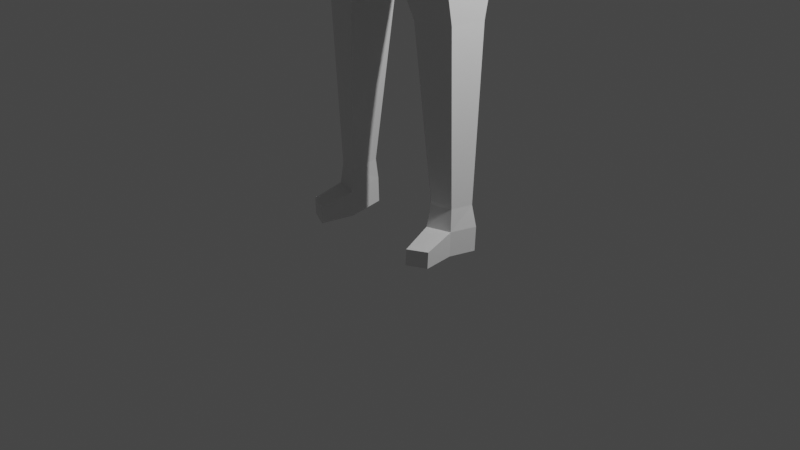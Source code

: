 # Source: Starter_character.blend  (saved by Blender 2.92.15; exported with 4.5.12 LTS)
import bpy
from mathutils import Matrix  # noqa: F401  (used for matrix-valued properties, if any)

bpy.ops.wm.read_factory_settings(use_empty=True)
scene = bpy.context.scene
scene.name = 'Scene'

# ---- collections
col_collection = bpy.data.collections.new('Collection'); scene.collection.children.link(col_collection)

# ---- materials (node trees are filled in below, after node groups)
mat_material = bpy.data.materials.new('Material')
mat_material.alpha_threshold = 0.0
mat_material.use_transparent_shadow = False
mat_material.line_color = (0.0, 0.0, 0.0, 1.0)

# ---- material node trees
mat_material.use_nodes = True; mat_material.node_tree.nodes.clear()
_N = mat_material.node_tree.nodes; _L = mat_material.node_tree.links
n0 = _N.new('ShaderNodeOutputMaterial'); n0.name = 'Material Output'; n0.location = (300, 300)
n1 = _N.new('ShaderNodeBsdfPrincipled'); n1.name = 'Principled BSDF'; n1.location = (10, 300)
n1.distribution = 'GGX'
n1.subsurface_method = 'BURLEY'
n1.inputs[2].default_value = 0.4
n1.inputs[3].default_value = 1.45
n1.inputs[27].default_value = (0.0, 0.0, 0.0, 1.0)
n1.inputs[28].default_value = 1.0
_L.new(n1.outputs[0], n0.inputs[0])
n0.is_active_output = True

# ---- world
world_world = bpy.data.worlds.new('World'); scene.world = world_world
world_world.use_nodes = True; world_world.node_tree.nodes.clear()
_N = world_world.node_tree.nodes; _L = world_world.node_tree.links
n0 = _N.new('ShaderNodeOutputWorld'); n0.name = 'World Output'; n0.location = (300, 300)
n1 = _N.new('ShaderNodeBackground'); n1.name = 'Background'; n1.location = (10, 300)
n1.inputs[0].default_value = (0.05088, 0.05088, 0.05088, 1.0)
_L.new(n1.outputs[0], n0.inputs[0])
n0.is_active_output = True
world_world.color = (0.05088, 0.05088, 0.05088)
world_world.use_sun_shadow = False
world_world.sun_shadow_jitter_overblur = 0.0

# ---- cameras
cam_camera = bpy.data.cameras.new('Camera')
cam_camera.clip_end = 100.0
cam_camera.ortho_scale = 7.314

# ---- lights
light_light = bpy.data.lights.new('Light', 'POINT')
light_light.transmission_factor = 0.0
light_light.energy = 1000.0
light_light.shadow_soft_size = 0.1
light_light.shadow_maximum_resolution = 0.006
light_light.use_absolute_resolution = True

# ---- meshes
me_cube = bpy.data.meshes.new('Cube')
me_cube.from_pydata([(1.236, 0.5009, 0.7904), (0.9615, 0.633, 0.008536), (1.236, -0.5222, 0.7904), (1.076, -0.4529, -0.01059), (0.0, 0.7615, 1.113), (0.0, 0.8796, 0.045), (0.0, -0.5481, 1.067), (0.0, -0.52, 0.02449), (0.9006, 0.633, -1.634), (0.8947, -0.633, -1.552), (0.0, 0.8796, -1.634), (0.0, -0.8796, -1.716), (0.8947, -0.633, -1.552), (0.9006, 0.633, -1.634), (0.0, 0.8796, -1.634), (0.0, -0.8796, -1.716), (0.8947, -0.633, -1.552), (0.9006, 0.633, -1.634), (0.0, 0.8796, -1.634), (0.0, -0.8796, -1.716), (0.8947, -0.633, -1.552), (0.9006, 0.633, -1.634), (0.0, 0.8796, -1.634), (0.0, -0.8796, -1.716), (0.8947, -0.633, -1.552), (0.0, 0.8796, -1.634), (0.0, -0.8796, -1.716), (0.9006, 0.633, -1.634), (0.8947, -0.633, -1.552), (0.0, 0.8796, -1.634), (0.0, -0.8796, -1.716), (0.9006, 0.633, -1.634), (0.8947, -0.633, -1.552), (0.0, 0.8796, -1.634), (0.0, -0.8796, -1.716), (0.9006, 0.633, -1.634), (0.8947, -0.633, -1.552), (0.0, 0.5974, -2.177), (0.0, -0.8444, -1.706), (0.9006, 0.633, -1.634), (0.8947, -0.633, -1.552), (0.4336, 0.3625, -3.798), (0.4308, -0.2219, -3.825), (0.817, 0.2806, -3.839), (0.8179, -0.14, -3.811), (0.6039, 0.2659, -5.834), (0.547, -0.1523, -5.852), (0.8609, 0.211, -5.861), (0.8044, -0.08196, -5.843), (1.079, 0.5009, 0.2324), (0.0, -0.5092, 0.277), (1.079, -0.4697, 0.2652), (0.0, 0.8796, 0.3093), (1.38, 0.5018, 0.712), (1.347, -0.4092, 0.6845), (1.464, 0.4995, 0.3848), (1.438, -0.3918, 0.3777), (2.216, 0.2563, -1.535), (2.182, -0.3316, -1.578), (2.425, 0.2556, -1.528), (2.339, -0.4225, -1.513), (2.107, 0.04998, -1.809), (2.107, -0.4664, -1.809), (2.203, 0.04926, -1.801), (2.196, -0.4668, -1.807), (2.039, -0.3929, -0.6085), (2.064, 0.3786, -0.6046), (1.757, 0.3796, -0.5679), (1.757, -0.3922, -0.5679), (0.5947, 0.2659, -6.098), (0.5378, -0.1523, -6.116), (0.8517, 0.211, -6.126), (0.7952, -0.08199, -6.107), (0.6284, -0.5, -5.941), (0.8337, -0.4096, -5.931), (0.6206, -0.5014, -6.116), (0.826, -0.4109, -6.107), (0.7861, -0.05831, -5.615), (0.8216, 0.1867, -5.63), (0.6045, 0.2331, -5.607), (0.5683, -0.1144, -5.623), (0.4186, -0.1654, 0.9855), (0.0, -0.2183, 1.094), (0.4186, 0.3523, 0.9855), (0.0, 0.5183, 1.258), (0.502, -0.06, 1.475), (0.0, -0.1129, 1.584), (0.502, 0.4577, 1.475), (0.0, 0.6237, 1.748), (0.5658, -0.06, 1.851), (0.0, -0.1385, 2.124), (0.668, 0.4812, 1.979), (0.0, 0.6728, 2.088), (0.9296, -0.3593, 2.531), (0.0, -0.4122, 2.726), (0.8172, 0.2075, 2.494), (0.0, 0.3991, 2.69), (0.4011, -0.7551, 1.599), (0.0, -0.8198, 1.537), (0.4067, -0.7561, 1.887), (0.0, -0.8198, 1.816), (0.6718, -0.7925, 2.427), (0.0, -0.8309, 2.499), (0.0, -0.08031, 1.335), (0.0, 0.3664, 1.499), (0.2764, -0.04751, 1.267), (0.2764, 0.2732, 1.267), (0.4011, -0.7551, 1.599), (0.0, -0.8198, 1.537), (0.4011, -0.7551, 1.599), (0.0, -0.8198, 1.537), (2.116, 0.0508, -1.987), (2.116, -0.4655, -1.987), (2.212, 0.05009, -1.98), (2.205, -0.466, -1.985), (2.322, 0.1602, -1.654), (2.165, 0.1609, -1.662), (2.231, -0.2045, -1.673), (2.349, -0.2732, -1.625), (2.337, -0.5277, -1.655), (2.179, -0.4369, -1.72), (2.228, -0.3097, -1.815), (2.346, -0.3784, -1.766), (2.334, -0.6313, -1.795), (2.176, -0.5404, -1.859), (2.226, -0.4132, -1.954), (2.344, -0.482, -1.906), (0.0, 0.8796, 0.045), (0.0, -0.52, 0.02449), (1.076, -0.4529, -0.01059), (0.9615, 0.633, 0.008536), (0.0, 0.8796, -1.634), (0.0, -0.8796, -1.716), (0.8947, -0.633, -1.552), (0.9006, 0.633, -1.634), (0.0, 0.8796, -1.634), (0.0, -0.8796, -1.716), (0.0, 0.5974, -2.177), (0.0, -0.8444, -1.706), (0.8947, -0.633, -1.552), (0.4336, 0.3625, -3.798), (0.4308, -0.2219, -3.825), (0.8179, -0.14, -3.811), (0.0, 0.8796, 0.045), (0.0, -0.52, 0.02449), (1.076, -0.4529, -0.01059), (0.9615, 0.633, 0.008536), (0.0, 0.8796, -1.634), (0.0, -0.8796, -1.716), (0.8947, -0.633, -1.552), (0.9006, 0.633, -1.634), (0.0, 0.8796, -1.634), (0.0, -0.8796, -1.716), (0.0, 0.5974, -2.177), (0.0, -0.8444, -1.706), (0.8947, -0.633, -1.552), (0.4336, 0.3625, -3.798), (0.4308, -0.2219, -3.825), (0.8179, -0.14, -3.811)], [(9, 12), (12, 16), (16, 20), (20, 24)], [(0, 4, 84, 83), (52, 50, 6, 4), (51, 2, 6, 50), (5, 1, 8, 10), (49, 0, 53, 55), (52, 4, 0, 49), (8, 9, 28, 27), (11, 9, 133, 132), (42, 44, 142, 141), (40, 38, 138, 139), (8, 10, 14, 13), (11, 10, 14, 15), (13, 14, 18, 17), (15, 14, 18, 19), (17, 18, 22, 21), (19, 18, 22, 23), (28, 26, 30, 32), (10, 8, 27, 25), (9, 11, 26, 28), (11, 10, 25, 26), (31, 32, 36, 35), (26, 25, 29, 30), (27, 28, 32, 31), (25, 27, 31, 29), (36, 34, 38, 40), (29, 31, 35, 33), (32, 30, 34, 36), (30, 29, 33, 34), (10, 11, 132, 131), (41, 42, 141, 140), (35, 36, 40, 39), (33, 35, 39, 37), (78, 77, 48, 47), (1, 3, 129, 130), (39, 40, 44, 43), (37, 39, 43, 41), (46, 70, 75, 73), (79, 78, 47, 45), (77, 80, 46, 48), (80, 79, 45, 46), (5, 52, 49, 1), (1, 49, 51, 3), (3, 51, 50, 7), (5, 7, 50, 52), (55, 53, 54, 56), (66, 65, 60, 59), (0, 2, 54, 53), (2, 51, 56, 54), (116, 115, 63, 61), (68, 67, 57, 58), (65, 68, 58, 60), (67, 66, 59, 57), (64, 62, 112, 114), (117, 116, 61, 62), (118, 117, 62, 64), (115, 118, 64, 63), (49, 55, 66, 67), (56, 51, 68, 65), (51, 49, 67, 68), (55, 56, 65, 66), (67, 66, 65, 68), (69, 71, 72, 70), (46, 45, 69, 70), (47, 48, 72, 71), (45, 47, 71, 69), (74, 73, 75, 76), (70, 72, 76, 75), (48, 46, 73, 74), (72, 48, 74, 76), (42, 41, 79, 80), (44, 42, 80, 77), (41, 43, 78, 79), (43, 44, 77, 78), (104, 103, 86, 88), (6, 2, 81, 82), (4, 6, 82, 84), (2, 0, 83, 81), (87, 88, 92, 91), (103, 105, 85, 86), (106, 104, 88, 87), (105, 106, 87, 85), (92, 90, 94, 96), (85, 87, 91, 89), (88, 86, 90, 92), (85, 89, 99, 97), (95, 96, 94, 93), (93, 94, 102, 101), (91, 92, 96, 95), (89, 91, 95, 93), (98, 97, 99, 100), (100, 99, 101, 102), (90, 86, 98, 100), (89, 93, 101, 99), (86, 85, 97, 98), (94, 90, 100, 102), (81, 83, 106, 105), (83, 84, 104, 106), (82, 81, 105, 103), (84, 82, 103, 104), (98, 97, 107, 108), (97, 98, 110, 109), (112, 111, 113, 114), (63, 64, 114, 113), (61, 63, 113, 111), (62, 61, 111, 112), (59, 60, 118, 115), (118, 60, 119, 122), (58, 57, 116, 117), (57, 59, 115, 116), (121, 122, 126, 125), (117, 118, 122, 121), (60, 58, 120, 119), (58, 117, 121, 120), (123, 124, 125, 126), (120, 121, 125, 124), (122, 119, 123, 126), (119, 120, 124, 123), (130, 129, 145, 146), (141, 142, 158, 157), (129, 128, 144, 145), (140, 141, 157, 156), (128, 127, 143, 144), (127, 131, 147, 143), (7, 5, 127, 128), (9, 8, 134, 133), (38, 34, 136, 138), (3, 7, 128, 129), (8, 1, 130, 134), (44, 40, 139, 142), (5, 10, 131, 127), (33, 37, 137, 135), (37, 41, 140, 137), (34, 33, 135, 136), (145, 144, 148, 149), (144, 143, 147, 148), (146, 145, 149, 150), (155, 154, 157, 158), (152, 151, 153, 154), (154, 153, 156, 157), (136, 135, 151, 152), (131, 132, 148, 147), (142, 139, 155, 158), (132, 133, 149, 148), (137, 140, 156, 153), (139, 138, 154, 155), (133, 134, 150, 149), (138, 136, 152, 154), (134, 130, 146, 150), (135, 137, 153, 151)])
_uv = me_cube.uv_layers.new(name='UVMap')
_uv.uv.foreach_set('vector', [0.625, 0.5, 0.625, 0.25, 0.625, 0.25, 0.625, 0.5, 0.4428, 0.25, 0.5105, 0.9322, 0.8553, 0.6944, 0.625, 0.25, 0.4428, 0.75, 0.625, 0.75, 0.6278, 0.9859, 0.4428, 1.0, 0.3847, 0.25, 0.375, 0.5, 0.375, 0.5, 0.375, 0.25, 0.4428, 0.5, 0.625, 0.5, 0.625, 0.5, 0.4428, 0.5, 0.4428, 0.25, 0.625, 0.25, 0.625, 0.5, 0.4428, 0.5, 0.375, 0.5, 0.375, 0.75, 0.375, 0.75, 0.375, 0.5, 0.375, 1.0, 0.375, 0.75, 0.375, 0.75, 0.375, 1.0, 0.375, 1.0, 0.375, 0.75, 0.375, 0.75, 0.375, 1.0, 0.375, 0.75, 0.375, 1.0, 0.375, 1.0, 0.375, 0.75, 0.375, 0.5, 0.375, 0.25, 0.375, 0.25, 0.375, 0.5, 0.125, 0.75, 0.125, 0.5, 0.125, 0.5, 0.125, 0.75, 0.375, 0.5, 0.375, 0.25, 0.375, 0.25, 0.375, 0.5, 0.125, 0.75, 0.125, 0.5, 0.125, 0.5, 0.125, 0.75, 0.375, 0.5, 0.375, 0.25, 0.375, 0.25, 0.375, 0.5, 0.125, 0.75, 0.125, 0.5, 0.125, 0.5, 0.125, 0.75, 0.375, 0.75, 0.375, 1.0, 0.375, 1.0, 0.375, 0.75, 0.375, 0.25, 0.375, 0.5, 0.375, 0.5, 0.375, 0.25, 0.375, 0.75, 0.375, 1.0, 0.375, 1.0, 0.375, 0.75, 0.375, 1.0, 0.375, 0.25, 0.375, 0.25, 0.375, 1.0, 0.375, 0.5, 0.375, 0.75, 0.375, 0.75, 0.375, 0.5, 0.375, 1.0, 0.375, 0.25, 0.375, 0.25, 0.375, 1.0, 0.375, 0.5, 0.375, 0.75, 0.375, 0.75, 0.375, 0.5, 0.375, 0.25, 0.375, 0.5, 0.375, 0.5, 0.375, 0.25, 0.375, 0.75, 0.375, 1.0, 0.375, 1.0, 0.375, 0.75, 0.375, 0.25, 0.375, 0.5, 0.375, 0.5, 0.375, 0.25, 0.375, 0.75, 0.375, 1.0, 0.375, 1.0, 0.375, 0.75, 0.375, 1.0, 0.375, 0.25, 0.375, 0.25, 0.375, 1.0, 0.125, 0.5, 0.125, 0.75, 0.125, 0.75, 0.125, 0.5, 0.375, 0.25, 0.375, 1.0, 0.375, 1.0, 0.375, 0.25, 0.375, 0.5, 0.375, 0.75, 0.375, 0.75, 0.375, 0.5, 0.375, 0.25, 0.375, 0.5, 0.375, 0.5, 0.375, 0.25, 0.375, 0.5, 0.375, 0.75, 0.375, 0.75, 0.375, 0.5, 0.375, 0.5, 0.375, 0.75, 0.375, 0.75, 0.375, 0.5, 0.375, 0.5, 0.375, 0.75, 0.375, 0.75, 0.375, 0.5, 0.375, 0.25, 0.375, 0.5, 0.375, 0.5, 0.375, 0.25, 0.375, 1.0, 0.375, 1.0, 0.375, 1.0, 0.375, 1.0, 0.375, 0.25, 0.375, 0.5, 0.375, 0.5, 0.375, 0.25, 0.375, 0.75, 0.375, 1.0, 0.375, 1.0, 0.375, 0.75, 0.375, 1.0, 0.375, 0.25, 0.375, 0.25, 0.375, 1.0, 0.3847, 0.25, 0.4428, 0.25, 0.4428, 0.5, 0.375, 0.5, 0.375, 0.5, 0.4428, 0.5, 0.4428, 0.75, 0.375, 0.75, 0.375, 0.75, 0.4428, 0.75, 0.4428, 1.0, 0.375, 1.0, 0.3847, 0.25, 0.375, 1.0, 0.5105, 0.9322, 0.4428, 0.25, 0.4428, 0.5, 0.625, 0.5, 0.625, 0.75, 0.4428, 0.75, 0.4428, 0.5, 0.4428, 0.75, 0.4428, 0.75, 0.4428, 0.5, 0.625, 0.5, 0.625, 0.75, 0.625, 0.75, 0.625, 0.5, 0.625, 0.75, 0.4428, 0.75, 0.4428, 0.75, 0.625, 0.75, 0.4428, 0.5, 0.4428, 0.5, 0.4428, 0.5, 0.4428, 0.5, 0.4428, 0.75, 0.4428, 0.5, 0.4428, 0.5, 0.4428, 0.75, 0.4428, 0.75, 0.4428, 0.75, 0.4428, 0.75, 0.4428, 0.75, 0.4428, 0.5, 0.4428, 0.5, 0.4428, 0.5, 0.4428, 0.5, 0.4428, 0.75, 0.4428, 0.75, 0.4428, 0.75, 0.4428, 0.75, 0.4428, 0.75, 0.4428, 0.5, 0.4428, 0.5, 0.4428, 0.75, 0.4428, 0.75, 0.4428, 0.75, 0.4428, 0.75, 0.4428, 0.75, 0.4428, 0.5, 0.4428, 0.75, 0.4428, 0.75, 0.4428, 0.5, 0.4428, 0.5, 0.4428, 0.5, 0.4428, 0.5, 0.4428, 0.5, 0.4428, 0.75, 0.4428, 0.75, 0.4428, 0.75, 0.4428, 0.75, 0.4428, 0.75, 0.4428, 0.5, 0.4428, 0.5, 0.4428, 0.75, 0.4428, 0.5, 0.4428, 0.75, 0.4428, 0.75, 0.4428, 0.5, 0.0, 0.0, 0.0, 0.0, 0.0, 0.0, 0.0, 0.0, 0.125, 0.5, 0.375, 0.5, 0.375, 0.75, 0.125, 0.75, 0.375, 1.0, 0.375, 0.25, 0.375, 0.25, 0.375, 1.0, 0.375, 0.5, 0.375, 0.75, 0.375, 0.75, 0.375, 0.5, 0.375, 0.25, 0.375, 0.5, 0.375, 0.5, 0.375, 0.25, 0.375, 0.75, 0.375, 1.0, 0.375, 1.0, 0.375, 0.75, 0.125, 0.75, 0.375, 0.75, 0.375, 0.75, 0.125, 0.75, 0.375, 0.75, 0.375, 1.0, 0.375, 1.0, 0.375, 0.75, 0.375, 0.75, 0.375, 0.75, 0.375, 0.75, 0.375, 0.75, 0.375, 1.0, 0.375, 0.25, 0.375, 0.25, 0.375, 1.0, 0.375, 0.75, 0.375, 1.0, 0.375, 1.0, 0.375, 0.75, 0.375, 0.25, 0.375, 0.5, 0.375, 0.5, 0.375, 0.25, 0.375, 0.5, 0.375, 0.75, 0.375, 0.75, 0.375, 0.5, 0.625, 0.25, 0.8553, 0.6944, 0.8553, 0.6944, 0.625, 0.25, 0.6278, 0.9859, 0.625, 0.75, 0.625, 0.75, 0.6278, 0.9859, 0.625, 0.25, 0.8553, 0.6944, 0.8553, 0.6944, 0.625, 0.25, 0.625, 0.75, 0.625, 0.5, 0.625, 0.5, 0.625, 0.75, 0.625, 0.5, 0.625, 0.25, 0.625, 0.25, 0.625, 0.5, 0.6278, 0.9859, 0.625, 0.75, 0.625, 0.75, 0.6278, 0.9859, 0.625, 0.5, 0.625, 0.25, 0.625, 0.25, 0.625, 0.5, 0.625, 0.75, 0.625, 0.5, 0.625, 0.5, 0.625, 0.75, 0.625, 0.25, 0.8553, 0.6944, 0.8553, 0.6944, 0.625, 0.25, 0.625, 0.75, 0.625, 0.5, 0.625, 0.5, 0.625, 0.75, 0.625, 0.25, 0.8553, 0.6944, 0.8553, 0.6944, 0.625, 0.25, 0.625, 0.75, 0.625, 0.75, 0.625, 0.75, 0.625, 0.75, 0.625, 0.5, 0.875, 0.5, 0.8553, 0.6944, 0.625, 0.75, 0.625, 0.75, 0.8553, 0.6944, 0.8553, 0.6944, 0.625, 0.75, 0.625, 0.5, 0.625, 0.25, 0.625, 0.25, 0.625, 0.5, 0.625, 0.75, 0.625, 0.5, 0.625, 0.5, 0.625, 0.75, 0.6278, 0.9859, 0.625, 0.75, 0.625, 0.75, 0.6278, 0.9859, 0.6278, 0.9859, 0.625, 0.75, 0.625, 0.75, 0.6278, 0.9859, 0.8553, 0.6944, 0.8553, 0.6944, 0.8553, 0.6944, 0.8553, 0.6944, 0.625, 0.75, 0.625, 0.75, 0.625, 0.75, 0.625, 0.75, 0.6278, 0.9859, 0.625, 0.75, 0.625, 0.75, 0.6278, 0.9859, 0.8553, 0.6944, 0.8553, 0.6944, 0.8553, 0.6944, 0.8553, 0.6944, 0.625, 0.75, 0.625, 0.5, 0.625, 0.5, 0.625, 0.75, 0.625, 0.5, 0.625, 0.25, 0.625, 0.25, 0.625, 0.5, 0.6278, 0.9859, 0.625, 0.75, 0.625, 0.75, 0.6278, 0.9859, 0.625, 0.25, 0.8553, 0.6944, 0.8553, 0.6944, 0.625, 0.25, 0.6278, 0.9859, 0.625, 0.75, 0.625, 0.75, 0.6278, 0.9859, 0.625, 0.75, 0.6278, 0.9859, 0.6278, 0.9859, 0.625, 0.75, 0.4428, 0.75, 0.4428, 0.5, 0.4428, 0.5, 0.4428, 0.75, 0.4428, 0.5, 0.4428, 0.75, 0.4428, 0.75, 0.4428, 0.5, 0.4428, 0.5, 0.4428, 0.5, 0.4428, 0.5, 0.4428, 0.5, 0.4428, 0.75, 0.4428, 0.5, 0.4428, 0.5, 0.4428, 0.75, 0.4428, 0.5, 0.4428, 0.75, 0.4428, 0.75, 0.4428, 0.5, 0.4428, 0.75, 0.4428, 0.75, 0.4428, 0.75, 0.4428, 0.75, 0.4428, 0.75, 0.4428, 0.5, 0.4428, 0.5, 0.4428, 0.75, 0.4428, 0.5, 0.4428, 0.5, 0.4428, 0.5, 0.4428, 0.5, 0.4428, 0.75, 0.4428, 0.75, 0.4428, 0.75, 0.4428, 0.75, 0.4428, 0.75, 0.4428, 0.75, 0.4428, 0.75, 0.4428, 0.75, 0.4428, 0.75, 0.4428, 0.75, 0.4428, 0.75, 0.4428, 0.75, 0.4428, 0.75, 0.4428, 0.75, 0.4428, 0.75, 0.4428, 0.75, 0.4428, 0.75, 0.4428, 0.75, 0.4428, 0.75, 0.4428, 0.75, 0.4428, 0.75, 0.4428, 0.75, 0.4428, 0.75, 0.4428, 0.75, 0.4428, 0.75, 0.4428, 0.75, 0.4428, 0.75, 0.4428, 0.75, 0.4428, 0.75, 0.4428, 0.75, 0.4428, 0.75, 0.4428, 0.75, 0.375, 0.5, 0.375, 0.75, 0.375, 0.75, 0.375, 0.5, 0.375, 1.0, 0.375, 0.75, 0.375, 0.75, 0.375, 1.0, 0.375, 0.75, 0.375, 1.0, 0.375, 1.0, 0.375, 0.75, 0.375, 0.25, 0.375, 1.0, 0.375, 1.0, 0.375, 0.25, 0.375, 1.0, 0.3847, 0.25, 0.3847, 0.25, 0.375, 1.0, 0.3847, 0.25, 0.375, 0.25, 0.375, 0.25, 0.3847, 0.25, 0.375, 1.0, 0.3847, 0.25, 0.3847, 0.25, 0.375, 1.0, 0.375, 0.75, 0.375, 0.5, 0.375, 0.5, 0.375, 0.75, 0.375, 1.0, 0.375, 1.0, 0.375, 1.0, 0.375, 1.0, 0.375, 0.75, 0.375, 1.0, 0.375, 1.0, 0.375, 0.75, 0.375, 0.5, 0.375, 0.5, 0.375, 0.5, 0.375, 0.5, 0.375, 0.75, 0.375, 0.75, 0.375, 0.75, 0.375, 0.75, 0.3847, 0.25, 0.375, 0.25, 0.375, 0.25, 0.3847, 0.25, 0.375, 0.25, 0.375, 0.25, 0.375, 0.25, 0.375, 0.25, 0.375, 0.25, 0.375, 0.25, 0.375, 0.25, 0.375, 0.25, 0.375, 1.0, 0.375, 0.25, 0.375, 0.25, 0.375, 1.0, 0.375, 0.75, 0.375, 1.0, 0.375, 1.0, 0.375, 0.75, 0.375, 1.0, 0.3847, 0.25, 0.375, 0.25, 0.375, 1.0, 0.375, 0.5, 0.375, 0.75, 0.375, 0.75, 0.375, 0.5, 0.375, 0.75, 0.375, 1.0, 0.375, 1.0, 0.375, 0.75, 0.375, 1.0, 0.375, 0.25, 0.375, 0.25, 0.375, 1.0, 0.375, 1.0, 0.375, 0.25, 0.375, 0.25, 0.375, 1.0, 0.375, 1.0, 0.375, 0.25, 0.375, 0.25, 0.375, 1.0, 0.125, 0.5, 0.125, 0.75, 0.125, 0.75, 0.125, 0.5, 0.375, 0.75, 0.375, 0.75, 0.375, 0.75, 0.375, 0.75, 0.375, 1.0, 0.375, 0.75, 0.375, 0.75, 0.375, 1.0, 0.375, 0.25, 0.375, 0.25, 0.375, 0.25, 0.375, 0.25, 0.375, 0.75, 0.375, 1.0, 0.375, 1.0, 0.375, 0.75, 0.375, 0.75, 0.375, 0.5, 0.375, 0.5, 0.375, 0.75, 0.375, 1.0, 0.375, 1.0, 0.375, 1.0, 0.375, 1.0, 0.375, 0.5, 0.375, 0.5, 0.375, 0.5, 0.375, 0.5, 0.375, 0.25, 0.375, 0.25, 0.375, 0.25, 0.375, 0.25])
me_cube.materials.append(mat_material)
me_cube.use_remesh_preserve_volume = False
me_cube.use_remesh_preserve_attributes = False
me_cube.use_mirror_vertex_groups = False
me_cube.update()
arm_metarig = bpy.data.armatures.new('metarig')  # bones are not reproduced

# ---- objects
ob_cube = bpy.data.objects.new('Cube', me_cube)
ob_metarig = bpy.data.objects.new('metarig', arm_metarig)
ob_light = bpy.data.objects.new('Light', light_light)
ob_camera = bpy.data.objects.new('Camera', cam_camera)

# ---- transforms, parenting, visibility, modifiers, constraints
ob_cube.parent = ob_metarig
ob_cube.matrix_parent_inverse = Matrix(((1.004, -0.0, 0.0, 0.0002448), (-0.0, 1.004, -0.0, 0.1197), (-0.0, 0.0, 1.004, -5.416), (-0.0, 0.0, -0.0, 1.0)))
ob_cube.location = (0.0, 0.0, 6.012)
ob_cube.lock_rotations_4d = False
ob_cube.empty_display_type = 'ARROWS'
ob_cube.lineart.crease_threshold = 0.0
_vg = ob_cube.vertex_groups.new(name='spine')
for _i, _w in zip([5, 8, 9, 10, 11, 13, 14, 15, 25, 26, 27, 28, 29, 30, 33, 34, 37, 38, 127, 131, 132, 133, 134, 135, 136, 138, 143, 144, 147, 148, 149, 150, 151, 152, 153], [0.02044, 0.0566, 0.05317, 0.4024, 0.1183, 0.07586, 0.3568, 0.1255, 0.3528, 0.1363, 0.06593, 0.05583, 0.2474, 0.05262, 0.2701, 0.0318, 0.001088, 0.002539, 0.07571, 0.6566, 0.1269, 0.05321, 0.02313, 0.2617, 0.05238, 0.004941, 0.1428, 0.02175, 0.7653, 0.1127, 0.01979, 0.004678, 0.2561, 0.07996, 0.01804]): _vg.add([_i], _w, 'REPLACE')
_vg = ob_cube.vertex_groups.new(name='spine.001')
for _i, _w in zip([1, 3, 5, 7, 9, 11, 15, 26, 28, 50, 127, 128, 129, 130, 132, 133, 134, 143, 144, 145, 146, 147, 148, 149, 150], [0.1593, 0.06546, 0.1482, 0.1869, 0.01134, 0.01283, 0.01141, 0.006638, 0.008255, 0.03286, 0.2858, 0.2205, 0.07766, 0.2497, 0.01319, 0.01306, 0.03108, 0.4034, 0.546, 0.1454, 0.2801, 0.03142, 0.05019, 0.01576, 0.06287]): _vg.add([_i], _w, 'REPLACE')
_vg = ob_cube.vertex_groups.new(name='spine.002')
for _i, _w in zip([1, 3, 5, 7, 49, 50, 52, 127, 128, 129, 130, 134, 143, 144, 145, 146, 147, 150], [0.3921, 0.06532, 0.6512, 0.3255, 0.0197, 0.06743, 0.09528, 0.5041, 0.3301, 0.07213, 0.2861, 0.006416, 0.3244, 0.1336, 0.07238, 0.2085, 0.005252, 0.03967]): _vg.add([_i], _w, 'REPLACE')
_vg = ob_cube.vertex_groups.new(name='spine.003')
for _i, _w in zip([4, 82, 83, 84, 85, 86, 87, 88, 89, 91, 92, 97, 98, 103, 104, 105, 106, 107, 108, 109, 110], [0.1864, 0.6281, 0.2284, 0.5619, 0.1295, 0.08966, 0.1657, 0.1487, 0.01851, 0.03951, 0.02356, 0.01463, 0.009685, 0.7726, 0.512, 0.6527, 0.5896, 0.01354, 0.01057, 0.01323, 0.01037]): _vg.add([_i], _w, 'REPLACE')
_vg = ob_cube.vertex_groups.new(name='spine.004')
for _i, _w in zip([4, 82, 83, 84, 85, 86, 87, 88, 89, 90, 91, 92, 93, 94, 95, 96, 97, 98, 99, 100, 101, 102, 103, 104, 105, 106, 107, 108, 109, 110], [0.009418, 0.03253, 0.004149, 0.09533, 0.6452, 0.7672, 0.606, 0.6083, 0.166, 0.06765, 0.1733, 0.1543, 0.05679, 0.01534, 0.06438, 0.04385, 0.2035, 0.2116, 0.1098, 0.1018, 0.0588, 0.05364, 0.1402, 0.4387, 0.1307, 0.1976, 0.2053, 0.2102, 0.2047, 0.2087]): _vg.add([_i], _w, 'REPLACE')
_vg = ob_cube.vertex_groups.new(name='spine.006')
for _i, _w in zip([85, 86, 87, 88, 89, 90, 91, 92, 93, 94, 95, 96, 97, 98, 99, 100, 101, 102, 104, 105, 106, 107, 108, 109, 110], [0.1917, 0.1338, 0.1855, 0.2363, 0.7907, 0.9221, 0.7717, 0.8067, 0.9287, 0.961, 0.9173, 0.9412, 0.7486, 0.7418, 0.8641, 0.8761, 0.9272, 0.9346, 0.005017, 0.01154, 0.008824, 0.7471, 0.743, 0.7444, 0.7389]): _vg.add([_i], _w, 'REPLACE')
_vg = ob_cube.vertex_groups.new(name='shoulder.L')
for _i, _w in zip([2, 4, 6, 7, 50, 54, 81, 82, 83, 84, 103, 105, 106, 128], [0.1576, 0.05897, 0.9599, 0.05344, 0.1285, 0.03428, 0.9523, 0.2737, 0.1243, 0.06766, 0.04388, 0.1484, 0.01893, 0.04172]): _vg.add([_i], _w, 'REPLACE')
_vg = ob_cube.vertex_groups.new(name='upper_arm.L')
for _i, _w in zip([0, 1, 2, 3, 4, 5, 7, 49, 50, 51, 52, 53, 54, 55, 56, 68, 81, 82, 83, 84, 87, 105, 106, 128, 129, 130, 134, 144, 145, 146, 149, 150], [0.963, 0.2869, 0.8186, 0.5653, 0.5855, 0.01766, 0.06106, 0.9037, 0.04406, 0.8674, 0.1166, 0.9727, 0.9298, 0.951, 0.9124, 0.04738, 0.003764, 0.0275, 0.5986, 0.2307, 0.01639, 0.01994, 0.1439, 0.06043, 0.4976, 0.2291, 0.003548, 0.0372, 0.2105, 0.183, 0.004786, 0.03349]): _vg.add([_i], _w, 'REPLACE')
_vg = ob_cube.vertex_groups.new(name='forearm.L')
for _i, _w in zip([51, 55, 56, 65, 66, 67, 68], [0.001259, 0.02821, 0.06657, 0.9375, 0.9845, 0.978, 0.9282]): _vg.add([_i], _w, 'REPLACE')
_vg = ob_cube.vertex_groups.new(name='hand.L')
_vg = ob_cube.vertex_groups.new(name='palm.01.L')
_vg = ob_cube.vertex_groups.new(name='f_index.01.L')
for _i, _w in zip([58, 60, 118], [0.07013, 0.9809, 0.008394]): _vg.add([_i], _w, 'REPLACE')
_vg = ob_cube.vertex_groups.new(name='f_index.02.L')
_vg = ob_cube.vertex_groups.new(name='f_index.03.L')
for _i, _w in zip([117, 118, 119, 120, 121, 122, 123, 124, 125, 126], [0.05369, 0.004976, 0.9558, 0.9672, 0.916, 0.9823, 0.9857, 0.9863, 0.9824, 0.9882]): _vg.add([_i], _w, 'REPLACE')
_vg = ob_cube.vertex_groups.new(name='thumb.01.L')
_vg = ob_cube.vertex_groups.new(name='thumb.02.L')
_vg = ob_cube.vertex_groups.new(name='thumb.03.L')
_vg = ob_cube.vertex_groups.new(name='palm.02.L')
_vg = ob_cube.vertex_groups.new(name='f_middle.01.L')
for _i, _w in zip([58, 117], [0.878, 0.05454]): _vg.add([_i], _w, 'REPLACE')
_vg = ob_cube.vertex_groups.new(name='f_middle.02.L')
for _i, _w in zip([61, 62, 63, 64, 111, 112, 113, 114, 115, 116, 117, 118, 121], [0.08292, 0.2447, 0.03446, 0.3946, 0.06225, 0.1676, 0.06074, 0.1988, 0.04075, 0.0141, 0.7925, 0.904, 0.08539]): _vg.add([_i], _w, 'REPLACE')
_vg = ob_cube.vertex_groups.new(name='f_middle.03.L')
for _i, _w in zip([62, 63, 64, 111, 112, 113, 114, 117], [0.5743, 0.002155, 0.3779, 0.09989, 0.5211, 0.09737, 0.4283, 0.01108]): _vg.add([_i], _w, 'REPLACE')
_vg = ob_cube.vertex_groups.new(name='palm.03.L')
_vg = ob_cube.vertex_groups.new(name='f_ring.01.L')
for _i, _w in zip([57, 59, 115], [0.1051, 0.9227, 0.04364]): _vg.add([_i], _w, 'REPLACE')
_vg = ob_cube.vertex_groups.new(name='f_ring.02.L')
for _i, _w in zip([61, 63, 111, 113, 115, 116], [0.093, 0.1167, 0.02029, 0.03015, 0.8533, 0.8409]): _vg.add([_i], _w, 'REPLACE')
_vg = ob_cube.vertex_groups.new(name='f_ring.03.L')
for _i, _w in zip([61, 62, 63, 64, 111, 112, 113, 114, 115, 116, 117], [0.7864, 0.1785, 0.8025, 0.2601, 0.7929, 0.3117, 0.7923, 0.3792, 0.04668, 0.05794, 0.02501]): _vg.add([_i], _w, 'REPLACE')
_vg = ob_cube.vertex_groups.new(name='palm.04.L')
_vg = ob_cube.vertex_groups.new(name='f_pinky.01.L')
for _i, _w in zip([57, 59, 116], [0.8297, 0.04226, 0.03224]): _vg.add([_i], _w, 'REPLACE')
_vg = ob_cube.vertex_groups.new(name='f_pinky.02.L')
_vg = ob_cube.vertex_groups.new(name='f_pinky.03.L')
_vg = ob_cube.vertex_groups.new(name='shoulder.R')
_vg = ob_cube.vertex_groups.new(name='upper_arm.R')
_vg = ob_cube.vertex_groups.new(name='forearm.R')
_vg = ob_cube.vertex_groups.new(name='hand.R')
_vg = ob_cube.vertex_groups.new(name='breast.L')
for _i, _w in zip([1, 3, 4, 5, 7, 50, 51, 52, 84, 127, 128, 129, 130, 143, 144, 145, 146], [0.02567, 0.1266, 0.1159, 0.1061, 0.299, 0.6912, 0.03342, 0.7208, 0.01257, 0.07447, 0.2587, 0.139, 0.01885, 0.05732, 0.09023, 0.0676, 0.01253]): _vg.add([_i], _w, 'REPLACE')
_vg = ob_cube.vertex_groups.new(name='breast.R')
_vg = ob_cube.vertex_groups.new(name='pelvis.L')
for _i, _w in zip([1, 3, 7, 8, 9, 10, 11, 12, 13, 14, 15, 16, 20, 24, 25, 26, 27, 28, 29, 30, 33, 34, 37, 38, 51, 128, 129, 130, 131, 132, 133, 134, 135, 136, 138, 143, 144, 145, 146, 147, 148, 149, 150, 151, 152, 153], [0.02424, 0.1123, 0.03129, 0.05595, 0.2962, 0.2778, 0.4289, 1.0, 0.06985, 0.2725, 0.4242, 1.0, 1.0, 1.0, 0.2994, 0.4202, 0.07833, 0.3041, 0.2474, 0.05262, 0.2701, 0.0318, 0.001088, 0.002539, 0.006656, 0.04278, 0.1412, 0.05797, 0.1448, 0.4165, 0.276, 0.05974, 0.2617, 0.05238, 0.004941, 0.006584, 0.09948, 0.3771, 0.08497, 0.0858, 0.5768, 0.2015, 0.06518, 0.2561, 0.07996, 0.01804]): _vg.add([_i], _w, 'REPLACE')
_vg = ob_cube.vertex_groups.new(name='pelvis.R')
for _i, _w in zip([8, 10, 11, 13, 14, 15, 25, 26, 27, 28, 29, 30, 33, 34, 37, 38, 131, 132, 135, 136, 138, 147, 151, 152, 153], [0.02591, 0.2662, 0.05011, 0.05054, 0.234, 0.05567, 0.272, 0.06957, 0.03969, 0.0004218, 0.2474, 0.05262, 0.2701, 0.0318, 0.001088, 0.002539, 0.1295, 0.05407, 0.2617, 0.05238, 0.004941, 0.05111, 0.2561, 0.07996, 0.01804]): _vg.add([_i], _w, 'REPLACE')
_vg = ob_cube.vertex_groups.new(name='thigh.L')
for _i, _w in zip([1, 3, 8, 9, 10, 11, 13, 14, 15, 17, 18, 19, 21, 22, 23, 25, 26, 27, 28, 29, 30, 31, 32, 33, 34, 35, 36, 37, 38, 39, 40, 41, 43, 44, 129, 130, 131, 132, 133, 134, 135, 136, 137, 138, 139, 140, 141, 142, 144, 145, 146, 148, 149, 150, 151, 152, 153, 154, 155, 156, 157, 158], [0.06984, 0.02218, 0.81, 0.5516, 0.03787, 0.3495, 0.7659, 0.1228, 0.3426, 1.0, 1.0, 1.0, 1.0, 1.0, 1.0, 0.06659, 0.325, 0.7753, 0.5435, 0.2591, 0.8645, 0.9416, 1.037, 0.19, 0.9002, 0.9423, 1.037, 0.9436, 0.9514, 0.9769, 1.074, 0.1373, 0.02871, 0.07989, 0.0393, 0.125, 0.00169, 0.3487, 0.5706, 0.7793, 0.215, 0.8625, 0.9394, 0.9429, 1.102, 0.5116, 0.0611, 0.357, 0.01243, 0.1039, 0.192, 0.2064, 0.665, 0.733, 0.2332, 0.7771, 0.8928, 0.9443, 1.016, 0.7815, 0.9144, 0.5916]): _vg.add([_i], _w, 'REPLACE')
_vg = ob_cube.vertex_groups.new(name='shin.L')
for _i, _w in zip([41, 42, 43, 44, 77, 78, 79, 80, 140, 141, 142, 156, 157, 158], [0.8637, 0.9951, 0.9604, 0.9205, 0.9803, 0.9922, 0.9979, 0.9772, 0.4797, 0.9387, 0.6399, 0.2081, 0.08452, 0.4037]): _vg.add([_i], _w, 'REPLACE')
_vg = ob_cube.vertex_groups.new(name='foot.L')
for _i, _w in zip([45, 46, 47, 69, 71], [0.9338, 0.004212, 0.08777, 0.1003, 0.004346]): _vg.add([_i], _w, 'REPLACE')
_vg = ob_cube.vertex_groups.new(name='toe.L')
for _i, _w in zip([46, 47, 48, 69, 70, 71, 72, 73, 74, 75, 76], [0.9506, 0.057, 0.9183, 0.08304, 0.9539, 0.09977, 0.9092, 0.9979, 0.9885, 0.9945, 0.9881]): _vg.add([_i], _w, 'REPLACE')
_vg = ob_cube.vertex_groups.new(name='heel.02.L')
for _i, _w in zip([45, 47, 48, 69, 70, 71, 72], [0.03015, 0.8368, 0.05467, 0.815, 0.02587, 0.8703, 0.08369]): _vg.add([_i], _w, 'REPLACE')
_vg = ob_cube.vertex_groups.new(name='thigh.R')
_vg = ob_cube.vertex_groups.new(name='shin.R')
_vg = ob_cube.vertex_groups.new(name='foot.R')
_vg = ob_cube.vertex_groups.new(name='toe.R')
_vg = ob_cube.vertex_groups.new(name='heel.02.R')
_vg = ob_cube.vertex_groups.new(name='palm.01.R')
_vg = ob_cube.vertex_groups.new(name='f_index.01.R')
_vg = ob_cube.vertex_groups.new(name='f_index.02.R')
_vg = ob_cube.vertex_groups.new(name='f_index.03.R')
_vg = ob_cube.vertex_groups.new(name='thumb.01.R')
_vg = ob_cube.vertex_groups.new(name='thumb.02.R')
_vg = ob_cube.vertex_groups.new(name='thumb.03.R')
_vg = ob_cube.vertex_groups.new(name='palm.02.R')
_vg = ob_cube.vertex_groups.new(name='f_middle.01.R')
_vg = ob_cube.vertex_groups.new(name='f_middle.02.R')
_vg = ob_cube.vertex_groups.new(name='f_middle.03.R')
_vg = ob_cube.vertex_groups.new(name='palm.03.R')
_vg = ob_cube.vertex_groups.new(name='f_ring.01.R')
_vg = ob_cube.vertex_groups.new(name='f_ring.02.R')
_vg = ob_cube.vertex_groups.new(name='f_ring.03.R')
_vg = ob_cube.vertex_groups.new(name='palm.04.R')
_vg = ob_cube.vertex_groups.new(name='f_pinky.01.R')
_vg = ob_cube.vertex_groups.new(name='f_pinky.02.R')
_vg = ob_cube.vertex_groups.new(name='f_pinky.03.R')
_vg = ob_cube.vertex_groups.new(name='Bone')
_vg = ob_cube.vertex_groups.new(name='Bone.001')
_vg = ob_cube.vertex_groups.new(name='Bone.002')
_m = ob_cube.modifiers.new('Mirror', 'MIRROR')
_m.use_clip = True
_m = ob_cube.modifiers.new('Subdivision', 'SUBSURF')
_m.uv_smooth = 'PRESERVE_CORNERS'
_m.levels = 2
_m.render_levels = 0
_m = ob_cube.modifiers.new('Armature', 'ARMATURE')
_m.object = ob_metarig
ob_metarig.location = (-0.0002438, -0.1192, 5.393)
ob_metarig.scale = (0.9959, 0.9959, 0.9959)
ob_metarig.lineart.crease_threshold = 0.0
ob_light.location = (4.076, 1.005, 5.904)
ob_light.rotation_euler = (0.6503, 0.05522, 1.866)
ob_light.lock_rotations_4d = False
ob_light.empty_display_type = 'ARROWS'
ob_light.color = (0.0, 0.0, 0.0, 0.0)
ob_light.lineart.crease_threshold = 0.0
ob_camera.location = (7.359, -6.926, 4.958)
ob_camera.rotation_euler = (1.109, 0.0, 0.8149)
ob_camera.lock_rotations_4d = False
ob_camera.empty_display_type = 'ARROWS'
ob_camera.color = (0.0, 0.0, 0.0, 0.0)
ob_camera.display_type = 'WIRE'
ob_camera.lineart.crease_threshold = 0.0

# ---- collection membership
scene.collection.objects.link(ob_cube)
scene.collection.objects.link(ob_metarig)
col_collection.objects.link(ob_light)
col_collection.objects.link(ob_camera)

# ---- scene / render settings (as saved in the file)
scene.camera = ob_camera
scene.frame_start = 1; scene.frame_end = 250; scene.frame_set(1)
scene.render.engine = 'BLENDER_EEVEE_NEXT'
scene.cycles.use_denoising = False
scene.cycles.samples = 128
scene.cycles.sampling_pattern = 'TABULATED_SOBOL'
scene.cycles.use_adaptive_sampling = False
scene.cycles.use_light_tree = False
scene.view_settings.view_transform = 'Filmic'
bpy.context.view_layer.update()
